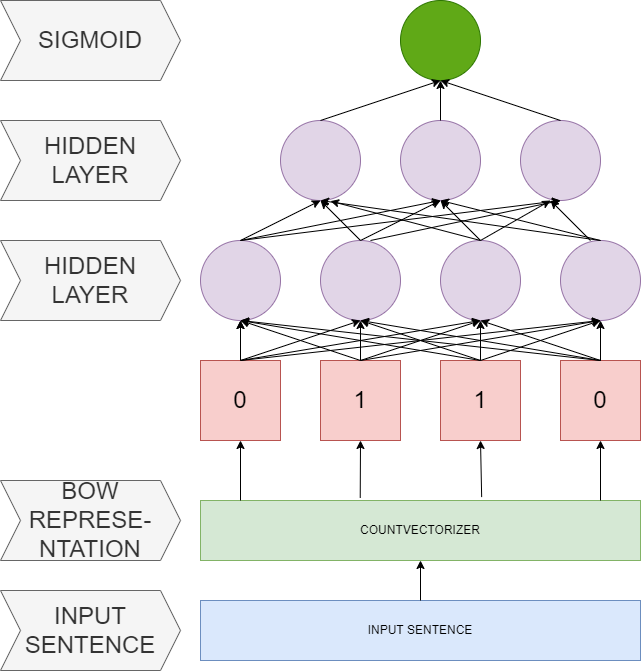

The diagram above was exported from draw.io. Its source (the exported page's mxGraphModel, read from the mxfile embedded in the PNG):
<mxGraphModel dx="1038" dy="579" grid="1" gridSize="10" guides="1" tooltips="1" connect="1" arrows="1" fold="1" page="1" pageScale="1" pageWidth="850" pageHeight="1100" math="0" shadow="0">
  <root>
    <mxCell id="0" />
    <mxCell id="1" parent="0" />
    <mxCell id="rJXgH9JOoWAbvq3t_8rI-1" value="INPUT SENTENCE" style="rounded=0;whiteSpace=wrap;html=1;fillColor=#dae8fc;strokeColor=#6c8ebf;" vertex="1" parent="1">
      <mxGeometry x="200" y="600" width="440" height="60" as="geometry" />
    </mxCell>
    <mxCell id="rJXgH9JOoWAbvq3t_8rI-2" value="COUNTVECTORIZER" style="rounded=0;whiteSpace=wrap;html=1;fillColor=#d5e8d4;strokeColor=#82b366;" vertex="1" parent="1">
      <mxGeometry x="200" y="500" width="440" height="60" as="geometry" />
    </mxCell>
    <mxCell id="rJXgH9JOoWAbvq3t_8rI-24" value="" style="edgeStyle=orthogonalEdgeStyle;rounded=0;orthogonalLoop=1;jettySize=auto;html=1;fontSize=24;" edge="1" parent="1" source="rJXgH9JOoWAbvq3t_8rI-4" target="rJXgH9JOoWAbvq3t_8rI-8">
      <mxGeometry relative="1" as="geometry" />
    </mxCell>
    <mxCell id="rJXgH9JOoWAbvq3t_8rI-4" value="&lt;font style=&quot;font-size: 24px&quot;&gt;0&lt;/font&gt;" style="whiteSpace=wrap;html=1;aspect=fixed;fillColor=#f8cecc;strokeColor=#b85450;" vertex="1" parent="1">
      <mxGeometry x="200" y="360" width="80" height="80" as="geometry" />
    </mxCell>
    <mxCell id="rJXgH9JOoWAbvq3t_8rI-5" value="&lt;font style=&quot;font-size: 24px&quot;&gt;1&lt;/font&gt;" style="whiteSpace=wrap;html=1;aspect=fixed;fillColor=#f8cecc;strokeColor=#b85450;" vertex="1" parent="1">
      <mxGeometry x="320" y="360" width="80" height="80" as="geometry" />
    </mxCell>
    <mxCell id="rJXgH9JOoWAbvq3t_8rI-6" value="&lt;font style=&quot;font-size: 24px&quot;&gt;1&lt;/font&gt;" style="whiteSpace=wrap;html=1;aspect=fixed;fillColor=#f8cecc;strokeColor=#b85450;" vertex="1" parent="1">
      <mxGeometry x="440" y="360" width="80" height="80" as="geometry" />
    </mxCell>
    <mxCell id="rJXgH9JOoWAbvq3t_8rI-7" value="&lt;font style=&quot;font-size: 24px&quot;&gt;0&lt;/font&gt;" style="whiteSpace=wrap;html=1;aspect=fixed;fillColor=#f8cecc;strokeColor=#b85450;" vertex="1" parent="1">
      <mxGeometry x="560" y="360" width="80" height="80" as="geometry" />
    </mxCell>
    <mxCell id="rJXgH9JOoWAbvq3t_8rI-8" value="" style="ellipse;whiteSpace=wrap;html=1;aspect=fixed;fillColor=#e1d5e7;strokeColor=#9673a6;" vertex="1" parent="1">
      <mxGeometry x="200" y="240" width="80" height="80" as="geometry" />
    </mxCell>
    <mxCell id="rJXgH9JOoWAbvq3t_8rI-9" value="" style="ellipse;whiteSpace=wrap;html=1;aspect=fixed;fillColor=#e1d5e7;strokeColor=#9673a6;" vertex="1" parent="1">
      <mxGeometry x="320" y="240" width="80" height="80" as="geometry" />
    </mxCell>
    <mxCell id="rJXgH9JOoWAbvq3t_8rI-10" value="" style="ellipse;whiteSpace=wrap;html=1;aspect=fixed;fillColor=#e1d5e7;strokeColor=#9673a6;" vertex="1" parent="1">
      <mxGeometry x="440" y="240" width="80" height="80" as="geometry" />
    </mxCell>
    <mxCell id="rJXgH9JOoWAbvq3t_8rI-11" value="" style="ellipse;whiteSpace=wrap;html=1;aspect=fixed;fillColor=#e1d5e7;strokeColor=#9673a6;" vertex="1" parent="1">
      <mxGeometry x="560" y="240" width="80" height="80" as="geometry" />
    </mxCell>
    <mxCell id="rJXgH9JOoWAbvq3t_8rI-12" value="" style="ellipse;whiteSpace=wrap;html=1;aspect=fixed;fillColor=#e1d5e7;strokeColor=#9673a6;" vertex="1" parent="1">
      <mxGeometry x="280" y="120" width="80" height="80" as="geometry" />
    </mxCell>
    <mxCell id="rJXgH9JOoWAbvq3t_8rI-13" value="" style="ellipse;whiteSpace=wrap;html=1;aspect=fixed;fillColor=#e1d5e7;strokeColor=#9673a6;" vertex="1" parent="1">
      <mxGeometry x="400" y="120" width="80" height="80" as="geometry" />
    </mxCell>
    <mxCell id="rJXgH9JOoWAbvq3t_8rI-14" value="" style="ellipse;whiteSpace=wrap;html=1;aspect=fixed;fillColor=#e1d5e7;strokeColor=#9673a6;" vertex="1" parent="1">
      <mxGeometry x="520" y="120" width="80" height="80" as="geometry" />
    </mxCell>
    <mxCell id="rJXgH9JOoWAbvq3t_8rI-15" value="" style="ellipse;whiteSpace=wrap;html=1;aspect=fixed;fillColor=#60a917;fontColor=#ffffff;strokeColor=#2D7600;" vertex="1" parent="1">
      <mxGeometry x="400" width="80" height="80" as="geometry" />
    </mxCell>
    <mxCell id="rJXgH9JOoWAbvq3t_8rI-16" value="" style="endArrow=classic;html=1;rounded=0;entryX=0.5;entryY=1;entryDx=0;entryDy=0;" edge="1" parent="1" source="rJXgH9JOoWAbvq3t_8rI-1" target="rJXgH9JOoWAbvq3t_8rI-2">
      <mxGeometry width="50" height="50" relative="1" as="geometry">
        <mxPoint x="400" y="210" as="sourcePoint" />
        <mxPoint x="450" y="160" as="targetPoint" />
      </mxGeometry>
    </mxCell>
    <mxCell id="rJXgH9JOoWAbvq3t_8rI-17" value="" style="endArrow=classic;html=1;rounded=0;entryX=0.5;entryY=1;entryDx=0;entryDy=0;" edge="1" parent="1" target="rJXgH9JOoWAbvq3t_8rI-4">
      <mxGeometry width="50" height="50" relative="1" as="geometry">
        <mxPoint x="240" y="500" as="sourcePoint" />
        <mxPoint x="450" y="400" as="targetPoint" />
      </mxGeometry>
    </mxCell>
    <mxCell id="rJXgH9JOoWAbvq3t_8rI-18" value="" style="endArrow=classic;html=1;rounded=0;entryX=0.5;entryY=1;entryDx=0;entryDy=0;exitX=0.363;exitY=-0.043;exitDx=0;exitDy=0;exitPerimeter=0;" edge="1" parent="1" source="rJXgH9JOoWAbvq3t_8rI-2" target="rJXgH9JOoWAbvq3t_8rI-5">
      <mxGeometry width="50" height="50" relative="1" as="geometry">
        <mxPoint x="250" y="510" as="sourcePoint" />
        <mxPoint x="250" y="450" as="targetPoint" />
      </mxGeometry>
    </mxCell>
    <mxCell id="rJXgH9JOoWAbvq3t_8rI-20" value="" style="endArrow=classic;html=1;rounded=0;entryX=0.5;entryY=1;entryDx=0;entryDy=0;exitX=0.639;exitY=-0.057;exitDx=0;exitDy=0;exitPerimeter=0;" edge="1" parent="1" source="rJXgH9JOoWAbvq3t_8rI-2" target="rJXgH9JOoWAbvq3t_8rI-6">
      <mxGeometry width="50" height="50" relative="1" as="geometry">
        <mxPoint x="480" y="490" as="sourcePoint" />
        <mxPoint x="260" y="460" as="targetPoint" />
      </mxGeometry>
    </mxCell>
    <mxCell id="rJXgH9JOoWAbvq3t_8rI-21" value="" style="endArrow=classic;html=1;rounded=0;entryX=0.5;entryY=1;entryDx=0;entryDy=0;" edge="1" parent="1" target="rJXgH9JOoWAbvq3t_8rI-7">
      <mxGeometry width="50" height="50" relative="1" as="geometry">
        <mxPoint x="600" y="500" as="sourcePoint" />
        <mxPoint x="270" y="470" as="targetPoint" />
      </mxGeometry>
    </mxCell>
    <mxCell id="rJXgH9JOoWAbvq3t_8rI-22" value="" style="endArrow=classic;html=1;rounded=0;fontSize=24;entryX=0.5;entryY=1;entryDx=0;entryDy=0;" edge="1" parent="1" target="rJXgH9JOoWAbvq3t_8rI-8">
      <mxGeometry width="50" height="50" relative="1" as="geometry">
        <mxPoint x="240" y="350" as="sourcePoint" />
        <mxPoint x="450" y="270" as="targetPoint" />
      </mxGeometry>
    </mxCell>
    <mxCell id="rJXgH9JOoWAbvq3t_8rI-25" value="" style="endArrow=classic;html=1;rounded=0;fontSize=24;entryX=0.5;entryY=1;entryDx=0;entryDy=0;exitX=0.5;exitY=0;exitDx=0;exitDy=0;" edge="1" parent="1" source="rJXgH9JOoWAbvq3t_8rI-5" target="rJXgH9JOoWAbvq3t_8rI-9">
      <mxGeometry width="50" height="50" relative="1" as="geometry">
        <mxPoint x="400" y="320" as="sourcePoint" />
        <mxPoint x="450" y="270" as="targetPoint" />
      </mxGeometry>
    </mxCell>
    <mxCell id="rJXgH9JOoWAbvq3t_8rI-26" value="" style="endArrow=classic;html=1;rounded=0;fontSize=24;entryX=0.5;entryY=1;entryDx=0;entryDy=0;exitX=0.5;exitY=0;exitDx=0;exitDy=0;" edge="1" parent="1" source="rJXgH9JOoWAbvq3t_8rI-6" target="rJXgH9JOoWAbvq3t_8rI-10">
      <mxGeometry width="50" height="50" relative="1" as="geometry">
        <mxPoint x="480" y="350" as="sourcePoint" />
        <mxPoint x="450" y="270" as="targetPoint" />
      </mxGeometry>
    </mxCell>
    <mxCell id="rJXgH9JOoWAbvq3t_8rI-27" value="" style="endArrow=classic;html=1;rounded=0;entryX=0.5;entryY=1;entryDx=0;entryDy=0;exitX=0.5;exitY=0;exitDx=0;exitDy=0;" edge="1" parent="1" source="rJXgH9JOoWAbvq3t_8rI-7" target="rJXgH9JOoWAbvq3t_8rI-11">
      <mxGeometry width="50" height="50" relative="1" as="geometry">
        <mxPoint x="280" y="540" as="sourcePoint" />
        <mxPoint x="280" y="480" as="targetPoint" />
      </mxGeometry>
    </mxCell>
    <mxCell id="rJXgH9JOoWAbvq3t_8rI-28" value="" style="endArrow=classic;html=1;rounded=0;entryX=0.5;entryY=1;entryDx=0;entryDy=0;exitX=0.5;exitY=0;exitDx=0;exitDy=0;" edge="1" parent="1" source="rJXgH9JOoWAbvq3t_8rI-8" target="rJXgH9JOoWAbvq3t_8rI-12">
      <mxGeometry width="50" height="50" relative="1" as="geometry">
        <mxPoint x="290" y="550" as="sourcePoint" />
        <mxPoint x="290" y="490" as="targetPoint" />
      </mxGeometry>
    </mxCell>
    <mxCell id="rJXgH9JOoWAbvq3t_8rI-29" value="" style="endArrow=classic;html=1;rounded=0;entryX=0.5;entryY=1;entryDx=0;entryDy=0;exitX=0.5;exitY=0;exitDx=0;exitDy=0;" edge="1" parent="1" source="rJXgH9JOoWAbvq3t_8rI-4" target="rJXgH9JOoWAbvq3t_8rI-9">
      <mxGeometry width="50" height="50" relative="1" as="geometry">
        <mxPoint x="300" y="560" as="sourcePoint" />
        <mxPoint x="300" y="500" as="targetPoint" />
      </mxGeometry>
    </mxCell>
    <mxCell id="rJXgH9JOoWAbvq3t_8rI-30" value="" style="endArrow=classic;html=1;rounded=0;entryX=0.5;entryY=1;entryDx=0;entryDy=0;" edge="1" parent="1" target="rJXgH9JOoWAbvq3t_8rI-10">
      <mxGeometry width="50" height="50" relative="1" as="geometry">
        <mxPoint x="240" y="360" as="sourcePoint" />
        <mxPoint x="310" y="510" as="targetPoint" />
      </mxGeometry>
    </mxCell>
    <mxCell id="rJXgH9JOoWAbvq3t_8rI-31" value="" style="endArrow=classic;html=1;rounded=0;entryX=0.5;entryY=1;entryDx=0;entryDy=0;" edge="1" parent="1" target="rJXgH9JOoWAbvq3t_8rI-11">
      <mxGeometry width="50" height="50" relative="1" as="geometry">
        <mxPoint x="240" y="360" as="sourcePoint" />
        <mxPoint x="320" y="520" as="targetPoint" />
      </mxGeometry>
    </mxCell>
    <mxCell id="rJXgH9JOoWAbvq3t_8rI-32" value="" style="endArrow=classic;html=1;rounded=0;entryX=0.5;entryY=1;entryDx=0;entryDy=0;exitX=0.5;exitY=0;exitDx=0;exitDy=0;" edge="1" parent="1" source="rJXgH9JOoWAbvq3t_8rI-5" target="rJXgH9JOoWAbvq3t_8rI-8">
      <mxGeometry width="50" height="50" relative="1" as="geometry">
        <mxPoint x="330" y="590" as="sourcePoint" />
        <mxPoint x="330" y="530" as="targetPoint" />
      </mxGeometry>
    </mxCell>
    <mxCell id="rJXgH9JOoWAbvq3t_8rI-33" value="" style="endArrow=classic;html=1;rounded=0;entryX=0.5;entryY=1;entryDx=0;entryDy=0;" edge="1" parent="1" target="rJXgH9JOoWAbvq3t_8rI-8">
      <mxGeometry width="50" height="50" relative="1" as="geometry">
        <mxPoint x="480" y="360" as="sourcePoint" />
        <mxPoint x="340" y="540" as="targetPoint" />
      </mxGeometry>
    </mxCell>
    <mxCell id="rJXgH9JOoWAbvq3t_8rI-34" value="" style="endArrow=classic;html=1;rounded=0;exitX=0.5;exitY=0;exitDx=0;exitDy=0;" edge="1" parent="1" source="rJXgH9JOoWAbvq3t_8rI-5">
      <mxGeometry width="50" height="50" relative="1" as="geometry">
        <mxPoint x="350" y="610" as="sourcePoint" />
        <mxPoint x="480" y="320" as="targetPoint" />
      </mxGeometry>
    </mxCell>
    <mxCell id="rJXgH9JOoWAbvq3t_8rI-35" value="" style="endArrow=classic;html=1;rounded=0;" edge="1" parent="1">
      <mxGeometry width="50" height="50" relative="1" as="geometry">
        <mxPoint x="360" y="360" as="sourcePoint" />
        <mxPoint x="600" y="320" as="targetPoint" />
      </mxGeometry>
    </mxCell>
    <mxCell id="rJXgH9JOoWAbvq3t_8rI-36" value="" style="endArrow=classic;html=1;rounded=0;entryX=0.5;entryY=1;entryDx=0;entryDy=0;exitX=0.5;exitY=0;exitDx=0;exitDy=0;" edge="1" parent="1" source="rJXgH9JOoWAbvq3t_8rI-6" target="rJXgH9JOoWAbvq3t_8rI-9">
      <mxGeometry width="50" height="50" relative="1" as="geometry">
        <mxPoint x="370" y="630" as="sourcePoint" />
        <mxPoint x="370" y="570" as="targetPoint" />
      </mxGeometry>
    </mxCell>
    <mxCell id="rJXgH9JOoWAbvq3t_8rI-37" value="" style="endArrow=classic;html=1;rounded=0;exitX=0.5;exitY=0;exitDx=0;exitDy=0;" edge="1" parent="1" source="rJXgH9JOoWAbvq3t_8rI-6">
      <mxGeometry width="50" height="50" relative="1" as="geometry">
        <mxPoint x="380" y="640" as="sourcePoint" />
        <mxPoint x="600" y="320" as="targetPoint" />
      </mxGeometry>
    </mxCell>
    <mxCell id="rJXgH9JOoWAbvq3t_8rI-38" value="" style="endArrow=classic;html=1;rounded=0;entryX=0.5;entryY=1;entryDx=0;entryDy=0;exitX=0.5;exitY=0;exitDx=0;exitDy=0;" edge="1" parent="1" source="rJXgH9JOoWAbvq3t_8rI-7" target="rJXgH9JOoWAbvq3t_8rI-8">
      <mxGeometry width="50" height="50" relative="1" as="geometry">
        <mxPoint x="390" y="650" as="sourcePoint" />
        <mxPoint x="390" y="590" as="targetPoint" />
      </mxGeometry>
    </mxCell>
    <mxCell id="rJXgH9JOoWAbvq3t_8rI-39" value="" style="endArrow=classic;html=1;rounded=0;" edge="1" parent="1">
      <mxGeometry width="50" height="50" relative="1" as="geometry">
        <mxPoint x="600" y="360" as="sourcePoint" />
        <mxPoint x="360" y="320" as="targetPoint" />
      </mxGeometry>
    </mxCell>
    <mxCell id="rJXgH9JOoWAbvq3t_8rI-40" value="" style="endArrow=classic;html=1;rounded=0;exitX=0.5;exitY=0;exitDx=0;exitDy=0;" edge="1" parent="1" source="rJXgH9JOoWAbvq3t_8rI-7">
      <mxGeometry width="50" height="50" relative="1" as="geometry">
        <mxPoint x="410" y="670" as="sourcePoint" />
        <mxPoint x="480" y="320" as="targetPoint" />
      </mxGeometry>
    </mxCell>
    <mxCell id="rJXgH9JOoWAbvq3t_8rI-43" value="" style="endArrow=classic;html=1;rounded=0;fontSize=24;exitX=0.5;exitY=0;exitDx=0;exitDy=0;entryX=0.5;entryY=1;entryDx=0;entryDy=0;" edge="1" parent="1" source="rJXgH9JOoWAbvq3t_8rI-8" target="rJXgH9JOoWAbvq3t_8rI-13">
      <mxGeometry width="50" height="50" relative="1" as="geometry">
        <mxPoint x="400" y="230" as="sourcePoint" />
        <mxPoint x="450" y="180" as="targetPoint" />
      </mxGeometry>
    </mxCell>
    <mxCell id="rJXgH9JOoWAbvq3t_8rI-44" value="" style="endArrow=classic;html=1;rounded=0;fontSize=24;exitX=0.5;exitY=0;exitDx=0;exitDy=0;entryX=0.5;entryY=1;entryDx=0;entryDy=0;" edge="1" parent="1" source="rJXgH9JOoWAbvq3t_8rI-8" target="rJXgH9JOoWAbvq3t_8rI-14">
      <mxGeometry width="50" height="50" relative="1" as="geometry">
        <mxPoint x="400" y="230" as="sourcePoint" />
        <mxPoint x="450" y="180" as="targetPoint" />
      </mxGeometry>
    </mxCell>
    <mxCell id="rJXgH9JOoWAbvq3t_8rI-45" value="" style="endArrow=classic;html=1;rounded=0;fontSize=24;exitX=0.5;exitY=0;exitDx=0;exitDy=0;entryX=0.5;entryY=1;entryDx=0;entryDy=0;" edge="1" parent="1" source="rJXgH9JOoWAbvq3t_8rI-9" target="rJXgH9JOoWAbvq3t_8rI-12">
      <mxGeometry width="50" height="50" relative="1" as="geometry">
        <mxPoint x="400" y="230" as="sourcePoint" />
        <mxPoint x="450" y="180" as="targetPoint" />
      </mxGeometry>
    </mxCell>
    <mxCell id="rJXgH9JOoWAbvq3t_8rI-46" value="" style="endArrow=classic;html=1;rounded=0;fontSize=24;exitX=0.5;exitY=0;exitDx=0;exitDy=0;entryX=0.5;entryY=1;entryDx=0;entryDy=0;" edge="1" parent="1" source="rJXgH9JOoWAbvq3t_8rI-9" target="rJXgH9JOoWAbvq3t_8rI-13">
      <mxGeometry width="50" height="50" relative="1" as="geometry">
        <mxPoint x="400" y="230" as="sourcePoint" />
        <mxPoint x="450" y="180" as="targetPoint" />
      </mxGeometry>
    </mxCell>
    <mxCell id="rJXgH9JOoWAbvq3t_8rI-47" value="" style="endArrow=classic;html=1;rounded=0;fontSize=24;entryX=0.5;entryY=1;entryDx=0;entryDy=0;" edge="1" parent="1" target="rJXgH9JOoWAbvq3t_8rI-14">
      <mxGeometry width="50" height="50" relative="1" as="geometry">
        <mxPoint x="370" y="240" as="sourcePoint" />
        <mxPoint x="450" y="180" as="targetPoint" />
      </mxGeometry>
    </mxCell>
    <mxCell id="rJXgH9JOoWAbvq3t_8rI-48" value="" style="endArrow=classic;html=1;rounded=0;fontSize=24;exitX=0.5;exitY=0;exitDx=0;exitDy=0;entryX=0.625;entryY=1.008;entryDx=0;entryDy=0;entryPerimeter=0;" edge="1" parent="1" source="rJXgH9JOoWAbvq3t_8rI-10" target="rJXgH9JOoWAbvq3t_8rI-12">
      <mxGeometry width="50" height="50" relative="1" as="geometry">
        <mxPoint x="400" y="230" as="sourcePoint" />
        <mxPoint x="450" y="180" as="targetPoint" />
      </mxGeometry>
    </mxCell>
    <mxCell id="rJXgH9JOoWAbvq3t_8rI-49" value="" style="endArrow=classic;html=1;rounded=0;fontSize=24;exitX=0.5;exitY=0;exitDx=0;exitDy=0;entryX=0.5;entryY=1;entryDx=0;entryDy=0;" edge="1" parent="1" source="rJXgH9JOoWAbvq3t_8rI-10" target="rJXgH9JOoWAbvq3t_8rI-13">
      <mxGeometry width="50" height="50" relative="1" as="geometry">
        <mxPoint x="400" y="230" as="sourcePoint" />
        <mxPoint x="450" y="180" as="targetPoint" />
      </mxGeometry>
    </mxCell>
    <mxCell id="rJXgH9JOoWAbvq3t_8rI-50" value="" style="endArrow=classic;html=1;rounded=0;fontSize=24;exitX=0.5;exitY=0;exitDx=0;exitDy=0;" edge="1" parent="1" source="rJXgH9JOoWAbvq3t_8rI-10">
      <mxGeometry width="50" height="50" relative="1" as="geometry">
        <mxPoint x="400" y="230" as="sourcePoint" />
        <mxPoint x="550" y="200" as="targetPoint" />
      </mxGeometry>
    </mxCell>
    <mxCell id="rJXgH9JOoWAbvq3t_8rI-51" value="" style="endArrow=classic;html=1;rounded=0;fontSize=24;exitX=0.5;exitY=0;exitDx=0;exitDy=0;entryX=0.5;entryY=1;entryDx=0;entryDy=0;" edge="1" parent="1" source="rJXgH9JOoWAbvq3t_8rI-11" target="rJXgH9JOoWAbvq3t_8rI-12">
      <mxGeometry width="50" height="50" relative="1" as="geometry">
        <mxPoint x="400" y="230" as="sourcePoint" />
        <mxPoint x="450" y="180" as="targetPoint" />
      </mxGeometry>
    </mxCell>
    <mxCell id="rJXgH9JOoWAbvq3t_8rI-52" value="" style="endArrow=classic;html=1;rounded=0;fontSize=24;exitX=0.5;exitY=0;exitDx=0;exitDy=0;entryX=0.5;entryY=1;entryDx=0;entryDy=0;" edge="1" parent="1" source="rJXgH9JOoWAbvq3t_8rI-11" target="rJXgH9JOoWAbvq3t_8rI-13">
      <mxGeometry width="50" height="50" relative="1" as="geometry">
        <mxPoint x="400" y="230" as="sourcePoint" />
        <mxPoint x="450" y="180" as="targetPoint" />
      </mxGeometry>
    </mxCell>
    <mxCell id="rJXgH9JOoWAbvq3t_8rI-53" value="" style="endArrow=classic;html=1;rounded=0;fontSize=24;" edge="1" parent="1">
      <mxGeometry width="50" height="50" relative="1" as="geometry">
        <mxPoint x="590" y="240" as="sourcePoint" />
        <mxPoint x="550" y="200" as="targetPoint" />
      </mxGeometry>
    </mxCell>
    <mxCell id="rJXgH9JOoWAbvq3t_8rI-54" value="" style="endArrow=classic;html=1;rounded=0;fontSize=24;exitX=0.5;exitY=0;exitDx=0;exitDy=0;entryX=0.5;entryY=1;entryDx=0;entryDy=0;" edge="1" parent="1" source="rJXgH9JOoWAbvq3t_8rI-12" target="rJXgH9JOoWAbvq3t_8rI-15">
      <mxGeometry width="50" height="50" relative="1" as="geometry">
        <mxPoint x="400" y="230" as="sourcePoint" />
        <mxPoint x="450" y="180" as="targetPoint" />
      </mxGeometry>
    </mxCell>
    <mxCell id="rJXgH9JOoWAbvq3t_8rI-55" value="" style="endArrow=classic;html=1;rounded=0;fontSize=24;exitX=0.5;exitY=0;exitDx=0;exitDy=0;" edge="1" parent="1" source="rJXgH9JOoWAbvq3t_8rI-13" target="rJXgH9JOoWAbvq3t_8rI-15">
      <mxGeometry width="50" height="50" relative="1" as="geometry">
        <mxPoint x="400" y="230" as="sourcePoint" />
        <mxPoint x="450" y="180" as="targetPoint" />
      </mxGeometry>
    </mxCell>
    <mxCell id="rJXgH9JOoWAbvq3t_8rI-56" value="" style="endArrow=classic;html=1;rounded=0;fontSize=24;exitX=0.5;exitY=0;exitDx=0;exitDy=0;entryX=0.5;entryY=1;entryDx=0;entryDy=0;" edge="1" parent="1" source="rJXgH9JOoWAbvq3t_8rI-14" target="rJXgH9JOoWAbvq3t_8rI-15">
      <mxGeometry width="50" height="50" relative="1" as="geometry">
        <mxPoint x="400" y="230" as="sourcePoint" />
        <mxPoint x="450" y="180" as="targetPoint" />
      </mxGeometry>
    </mxCell>
    <mxCell id="rJXgH9JOoWAbvq3t_8rI-57" value="INPUT SENTENCE" style="shape=step;perimeter=stepPerimeter;whiteSpace=wrap;html=1;fixedSize=1;fontSize=24;fillColor=#f5f5f5;fontColor=#333333;strokeColor=#666666;" vertex="1" parent="1">
      <mxGeometry y="590" width="180" height="80" as="geometry" />
    </mxCell>
    <mxCell id="rJXgH9JOoWAbvq3t_8rI-58" value="BOW REPRESE-&lt;br&gt;NTATION" style="shape=step;perimeter=stepPerimeter;whiteSpace=wrap;html=1;fixedSize=1;fontSize=24;fillColor=#f5f5f5;fontColor=#333333;strokeColor=#666666;" vertex="1" parent="1">
      <mxGeometry y="480" width="180" height="80" as="geometry" />
    </mxCell>
    <mxCell id="rJXgH9JOoWAbvq3t_8rI-59" value="HIDDEN&lt;br&gt;LAYER" style="shape=step;perimeter=stepPerimeter;whiteSpace=wrap;html=1;fixedSize=1;fontSize=24;fillColor=#f5f5f5;fontColor=#333333;strokeColor=#666666;" vertex="1" parent="1">
      <mxGeometry y="240" width="180" height="80" as="geometry" />
    </mxCell>
    <mxCell id="rJXgH9JOoWAbvq3t_8rI-60" value="HIDDEN&lt;br&gt;LAYER" style="shape=step;perimeter=stepPerimeter;whiteSpace=wrap;html=1;fixedSize=1;fontSize=24;fillColor=#f5f5f5;fontColor=#333333;strokeColor=#666666;" vertex="1" parent="1">
      <mxGeometry y="120" width="180" height="80" as="geometry" />
    </mxCell>
    <mxCell id="rJXgH9JOoWAbvq3t_8rI-61" value="SIGMOID" style="shape=step;perimeter=stepPerimeter;whiteSpace=wrap;html=1;fixedSize=1;fontSize=24;fillColor=#f5f5f5;fontColor=#333333;strokeColor=#666666;" vertex="1" parent="1">
      <mxGeometry width="180" height="80" as="geometry" />
    </mxCell>
  </root>
</mxGraphModel>